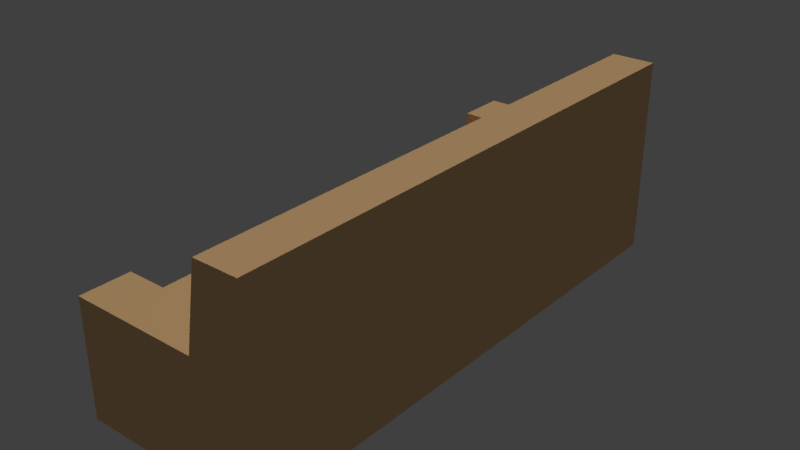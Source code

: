# Source: couch_01_mockup.blend  (saved by Blender 2.78.0; exported with 4.5.12 LTS)
import bpy
from mathutils import Matrix  # noqa: F401  (used for matrix-valued properties, if any)

bpy.ops.wm.read_factory_settings(use_empty=True)
scene = bpy.context.scene
scene.name = 'Scene'

# ---- collections
col_collection_1 = bpy.data.collections.new('Collection 1'); scene.collection.children.link(col_collection_1)

# ---- materials (node trees are filled in below, after node groups)
mat_chair_02_material = bpy.data.materials.new('chair_02_material')
mat_chair_02_material.alpha_threshold = 0.0
mat_chair_02_material.use_transparent_shadow = False
mat_chair_02_material.diffuse_color = (0.8, 0.5048, 0.2438, 1.0)
mat_chair_02_material.roughness = 0.5
mat_chair_02_material.specular_intensity = 0.0

# ---- material node trees

# ---- world
world_world = bpy.data.worlds.new('World'); scene.world = world_world
world_world.color = (0.05088, 0.05088, 0.05088)
world_world.use_sun_shadow = False
world_world.sun_shadow_jitter_overblur = 0.0
world_world.cycles.sampling_method = 'MANUAL'

# ---- lights
light_hemi_001 = bpy.data.lights.new('Hemi.001', 'SUN')
light_hemi_001.transmission_factor = 0.0
light_hemi_001.angle = 0.1993
light_hemi_001.energy = 0.5
light_hemi_001.shadow_buffer_clip_start = 0.5
light_hemi_001.shadow_soft_size = 0.1
light_hemi_001.shadow_cascade_max_distance = 1000.0
light_hemi = bpy.data.lights.new('Hemi', 'SUN')
light_hemi.transmission_factor = 0.0
light_hemi.angle = 0.1993
light_hemi.energy = 1.0
light_hemi.shadow_buffer_clip_start = 0.5
light_hemi.shadow_soft_size = 0.1
light_hemi.shadow_cascade_max_distance = 1000.0

# ---- meshes
me_plane = bpy.data.meshes.new('Plane')
me_plane.from_pydata([(-0.3255, -1.066, 0.343), (0.3982, -1.066, 0.343), (-0.3255, 1.066, 0.343), (0.3982, 1.066, 0.343), (-0.2286, -1.066, 0.343), (0.1559, -1.066, 0.343), (0.1559, 1.066, 0.343), (-0.2286, 1.066, 0.343), (-0.3255, 0.8724, 0.343), (-0.3255, -0.8724, 0.343), (0.3982, -0.8724, 0.343), (0.3982, 0.8724, 0.343), (-0.2286, -0.8724, 0.343), (-0.2286, 0.8724, 0.343), (0.1559, -0.8724, 0.343), (0.1559, 0.8724, 0.343), (-0.3255, -1.066, 2.167e-08), (0.1559, 0.8724, 2.167e-08), (-0.3255, 0.8724, 2.167e-08), (0.1559, -0.8724, 2.167e-08), (-0.2286, 0.8724, 2.167e-08), (-0.2286, 1.066, 2.167e-08), (0.1559, 1.066, 2.167e-08), (-0.2286, -0.8724, 2.167e-08), (0.1559, -1.066, 2.167e-08), (-0.2286, -1.066, 2.167e-08), (0.3982, 0.8724, 2.167e-08), (0.3982, 1.066, 2.167e-08), (-0.3255, 1.066, 2.167e-08), (0.3982, -0.8724, 2.167e-08), (-0.3255, -0.8724, 2.167e-08), (0.3982, -1.066, 2.167e-08), (0.2286, -1.066, 0.7792), (0.3982, -1.066, 0.7792), (0.3982, 0.8724, 0.7792), (0.3982, 1.066, 0.7792), (0.2286, 1.066, 0.7792), (0.2286, 0.8724, 0.7792), (0.3982, -0.8724, 0.7792), (0.2286, -0.8724, 0.7792), (0.3982, -1.066, 0.5611), (0.3982, -0.8724, 0.5611), (0.1922, -1.066, 0.5611), (0.1922, -0.8724, 0.5611), (0.1922, 0.8724, 0.5611), (0.3982, 0.8724, 0.5611), (0.3982, 1.066, 0.5611), (0.1922, 1.066, 0.5611), (0.3982, -1.066, 0.4521), (0.3982, -0.8724, 0.4521), (0.3982, 0.8724, 0.4521), (0.3982, 1.066, 0.4521), (-0.3255, -0.8724, 0.4521), (-0.3255, -1.066, 0.4521), (-0.2286, -1.066, 0.4521), (0.1741, -1.066, 0.4521), (-0.2286, -0.8724, 0.4521), (0.1741, -0.8724, 0.4521), (-0.2286, 1.066, 0.4521), (-0.3255, 1.066, 0.4521), (0.1741, 1.066, 0.4521), (-0.2286, 0.8724, 0.4521), (0.1741, 0.8724, 0.4521), (-0.3255, 0.8724, 0.4521)], [], [(21, 28, 2, 7), (24, 31, 1, 5), (26, 27, 3, 11), (30, 16, 0, 9), (16, 25, 4, 0), (25, 24, 5, 4), (27, 22, 6, 3), (22, 21, 7, 6), (2, 8, 63, 59), (6, 7, 58, 60), (14, 12, 56, 57), (12, 14, 15, 13), (12, 9, 52, 56), (9, 12, 13, 8), (28, 18, 8, 2), (18, 30, 9, 8), (31, 29, 10, 1), (29, 26, 11, 10), (44, 43, 39, 37), (42, 40, 33, 32), (40, 41, 38, 33), (27, 26, 17, 22), (24, 19, 29, 31), (19, 17, 26, 29), (30, 18, 20, 23), (16, 30, 23, 25), (23, 20, 17, 19), (25, 23, 19, 24), (20, 21, 22, 17), (18, 28, 21, 20), (39, 38, 34, 37), (32, 33, 38, 39), (35, 36, 37, 34), (41, 45, 34, 38), (45, 46, 35, 34), (46, 47, 36, 35), (43, 42, 32, 39), (47, 44, 37, 36), (60, 62, 44, 47), (57, 55, 42, 43), (51, 60, 47, 46), (50, 51, 46, 45), (49, 50, 45, 41), (48, 49, 41, 40), (55, 48, 40, 42), (62, 57, 43, 44), (15, 14, 57, 62), (5, 1, 48, 55), (1, 10, 49, 48), (10, 11, 50, 49), (11, 3, 51, 50), (3, 6, 60, 51), (61, 62, 60, 58), (63, 61, 58, 59), (54, 55, 57, 56), (53, 54, 56, 52), (4, 5, 55, 54), (9, 0, 53, 52), (0, 4, 54, 53), (8, 13, 61, 63), (13, 15, 62, 61), (7, 2, 59, 58)])
me_plane.materials.append(mat_chair_02_material)
me_plane.use_remesh_preserve_volume = False
me_plane.use_remesh_preserve_attributes = False
me_plane.use_mirror_vertex_groups = False
me_plane.update()

# ---- objects
ob_plane = bpy.data.objects.new('Plane', me_plane)
ob_bottom_light = bpy.data.objects.new('bottom_light', light_hemi_001)
ob_top_height = bpy.data.objects.new('top_height', light_hemi)

# ---- transforms, parenting, visibility, modifiers, constraints
ob_plane.location = (0.0, 0.0, 0.0)
ob_plane.lineart.crease_threshold = 0.0
ob_bottom_light.location = (0.0, 0.0, -100.0)
ob_bottom_light.rotation_euler = (0.0, 3.142, 0.0)
ob_bottom_light.hide_viewport = True
ob_bottom_light.hide_select = True
ob_bottom_light.lineart.crease_threshold = 0.0
ob_top_height.location = (0.0, 0.0, 100.0)
ob_top_height.hide_viewport = True
ob_top_height.hide_select = True
ob_top_height.lineart.crease_threshold = 0.0

# ---- collection membership
col_collection_1.objects.link(ob_plane)
col_collection_1.objects.link(ob_bottom_light)
col_collection_1.objects.link(ob_top_height)

# ---- scene / render settings (as saved in the file)
scene.frame_start = 1; scene.frame_end = 250; scene.frame_set(1)
scene.render.engine = 'BLENDER_EEVEE_NEXT'
scene.render.resolution_percentage = 50
scene.render.dither_intensity = 0.0
scene.cycles.use_denoising = False
scene.cycles.samples = 128
scene.cycles.sampling_pattern = 'TABULATED_SOBOL'
scene.cycles.light_sampling_threshold = 0.0
scene.cycles.use_adaptive_sampling = False
scene.cycles.use_light_tree = False
scene.cycles.blur_glossy = 0.0
scene.cycles.sample_clamp_indirect = 0.0
scene.view_settings.view_transform = 'Standard'
bpy.context.view_layer.update()

# ---- added for rendering (the .blend has no active camera): camera
cam_auto = bpy.data.cameras.new('AutoCamera')
cam_auto.lens = 50.0
cam_auto.sensor_width = 36.0
cam_auto.clip_end = 1000.0
ob_auto_camera = bpy.data.objects.new('AutoCamera', cam_auto)
scene.collection.objects.link(ob_auto_camera)
ob_auto_camera.location = (2.24123, -2.64585, 2.15352)
ob_auto_camera.rotation_euler = (1.09748, -7.21219e-08, 0.694738)
scene.camera = ob_auto_camera
bpy.context.view_layer.update()
